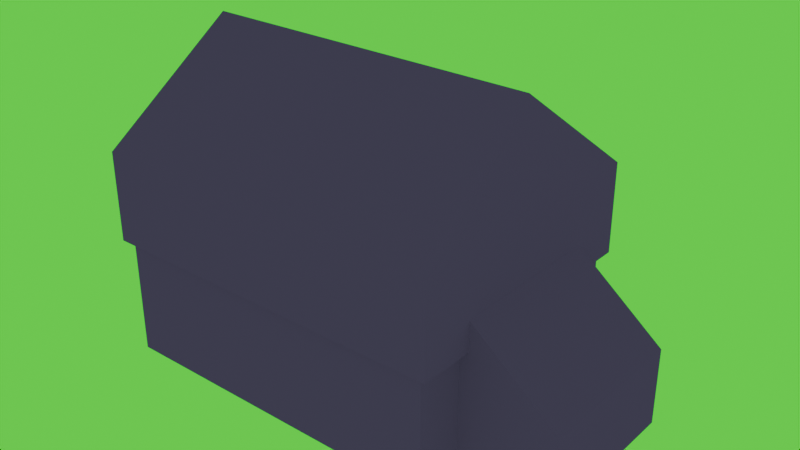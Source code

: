 # Source: tarm.blend  (saved by Blender 4.2.67; exported with 4.5.12 LTS)
import bpy
from mathutils import Matrix  # noqa: F401  (used for matrix-valued properties, if any)

bpy.ops.wm.read_factory_settings(use_empty=True)
scene = bpy.context.scene
scene.name = 'Scene'

# ---- world
world_world = bpy.data.worlds.new('World'); scene.world = world_world
world_world.use_nodes = True; world_world.node_tree.nodes.clear()
_N = world_world.node_tree.nodes; _L = world_world.node_tree.links
n0 = _N.new('ShaderNodeOutputWorld'); n0.name = 'World Output'; n0.location = (481, 407)
n1 = _N.new('ShaderNodeBackground'); n1.name = 'Background'; n1.location = (99, 421)
n1.inputs[0].default_value = (0.05088, 0.05088, 0.05088, 1.0)
n2 = _N.new('ShaderNodeBackground'); n2.name = 'Background.001'; n2.location = (81, 251)
n2.inputs[0].default_value = (0.06797, 0.06184, 0.1023, 1.0)
n3 = _N.new('ShaderNodeMixShader'); n3.name = 'Mix Shader'; n3.location = (265, 206)
n4 = _N.new('ShaderNodeBackground'); n4.name = 'Background.002'; n4.location = (79, 132)
n4.inputs[0].default_value = (0.001704, 1.0, 0.0, 1.0)
n5 = _N.new('ShaderNodeLightPath'); n5.name = 'Light Path'; n5.location = (-149, 221)
_L.new(n2.outputs[0], n3.inputs[1])
_L.new(n4.outputs[0], n3.inputs[2])
_L.new(n5.outputs[0], n3.inputs[0])
_L.new(n3.outputs[0], n0.inputs[0])
n0.is_active_output = True
world_world.color = (0.05088, 0.05088, 0.05088)
world_world.sun_shadow_jitter_overblur = 0.0

# ---- meshes
me_cube = bpy.data.meshes.new('Cube')
me_cube.from_pydata([(-3.667, -3.0, 0.0), (-3.667, 3.0, 0.0), (3.0, -3.0, 0.0), (3.0, 3.0, 0.0), (-3.667, -3.0, 3.5), (-3.667, 3.0, 3.5), (3.0, 3.0, 3.5), (3.0, -3.0, 3.5)], [], [(1, 3, 2, 0), (2, 7, 4, 0), (3, 6, 7, 2), (1, 5, 6, 3), (0, 4, 5, 1), (7, 6, 5, 4)])
_uv = me_cube.uv_layers.new(name='UVMap')
_uv.uv.foreach_set('vector', [0.125, 0.5, 0.375, 0.5, 0.375, 0.75, 0.125, 0.75, 0.375, 0.75, 0.5, 0.75, 0.5, 1.0, 0.375, 1.0, 0.375, 0.5, 0.5, 0.5, 0.5, 0.75, 0.375, 0.75, 0.375, 0.25, 0.5, 0.25, 0.5, 0.5, 0.375, 0.5, 0.375, 0.0, 0.5, 0.0, 0.5, 0.25, 0.375, 0.25, 0.5, 0.75, 0.5, 0.5, 0.5, 0.25, 0.5, 0.0])
me_cube.update()
me_cube_001 = bpy.data.meshes.new('Cube.001')
me_cube_001.from_pydata([(7.3, -2.324, 2.384e-07), (7.3, -2.324, 2.25), (7.3, 2.324, 2.384e-07), (7.3, 2.324, 2.25), (4.5, -2.324, 4.5), (4.5, 2.324, 4.5), (4.5, 2.324, 2.384e-07), (4.5, 2.324, 2.25), (4.5, -2.324, 2.384e-07), (4.5, -2.324, 2.25)], [], [(6, 7, 3, 2), (2, 3, 1, 0), (8, 6, 2, 0), (9, 1, 4), (1, 3, 5, 4), (3, 7, 5), (0, 1, 9, 8)])
_uv = me_cube_001.uv_layers.new(name='UVMap')
_uv.uv.foreach_set('vector', [0.375, 0.625, 0.625, 0.625, 0.625, 0.75, 0.375, 0.75, 0.375, 0.75, 0.625, 0.75, 0.625, 1.0, 0.375, 1.0, 0.125, 0.625, 0.375, 0.625, 0.375, 0.75, 0.125, 0.75, 0.625, 0.125, 0.625, 0.0, 0.625, 0.25, 0.625, 1.0, 0.625, 0.75, 0.625, 0.75, 0.625, 1.0, 0.625, 0.75, 0.625, 0.625, 0.625, 0.75, 0.375, 0.0, 0.625, 0.0, 0.625, 0.125, 0.375, 0.125])
me_cube_001.update()
me_cube_002 = bpy.data.meshes.new('Cube.002')
me_cube_002.from_pydata([(-3.833, -3.15, 6.062), (-3.833, 3.15, 6.062), (3.167, -3.15, 6.062), (3.167, 3.15, 6.062), (-3.667, 0.0, 9.0), (3.0, 0.0, 9.0), (-3.833, -3.15, 3.438), (-3.833, 3.15, 3.438), (3.167, 3.15, 3.438), (3.167, -3.15, 3.438)], [], [(6, 0, 1, 7), (7, 1, 3, 8), (8, 3, 2, 9), (9, 2, 0, 6), (3, 1, 4, 5), (2, 3, 5), (1, 0, 4), (0, 2, 5, 4), (9, 6, 7, 8)])
_uv = me_cube_002.uv_layers.new(name='UVMap')
_uv.uv.foreach_set('vector', [0.5, 0.0, 0.625, 0.0, 0.625, 0.25, 0.5, 0.25, 0.5, 0.25, 0.625, 0.25, 0.625, 0.5, 0.5, 0.5, 0.5, 0.5, 0.625, 0.5, 0.625, 0.75, 0.5, 0.75, 0.5, 0.75, 0.625, 0.75, 0.625, 1.0, 0.5, 1.0, 0.625, 0.5, 0.625, 0.25, 0.625, 0.25, 0.625, 0.5, 0.625, 0.75, 0.625, 0.5, 0.625, 0.75, 0.625, 0.25, 0.625, 0.0, 0.625, 0.25, 0.625, 1.0, 0.625, 0.75, 0.625, 0.75, 0.625, 1.0, 0.5, 0.75, 0.5, 0.0, 0.5, 0.25, 0.5, 0.5])
me_cube_002.update()

# ---- objects
ob_cube = bpy.data.objects.new('Cube', me_cube)
ob_cube_001 = bpy.data.objects.new('Cube.001', me_cube_001)
ob_cube_002 = bpy.data.objects.new('Cube.002', me_cube_002)

# ---- transforms, parenting, visibility, modifiers, constraints
ob_cube.location = (0.0, 0.0, 0.0)
ob_cube.scale = (1.5, 1.25, 1.0)
ob_cube_001.location = (0.0, 0.0, 0.0)
ob_cube_002.location = (0.0, 0.0, 0.0)
ob_cube_002.scale = (1.5, 1.25, 1.0)

# ---- collection membership
scene.collection.objects.link(ob_cube)
scene.collection.objects.link(ob_cube_001)
scene.collection.objects.link(ob_cube_002)

# ---- scene / render settings (as saved in the file)
scene.frame_start = 1; scene.frame_end = 250; scene.frame_set(1)
scene.render.engine = 'BLENDER_EEVEE_NEXT'
scene.cycles.samples = 64
bpy.context.view_layer.update()

# ---- added for rendering (the .blend has no active camera): camera
cam_auto = bpy.data.cameras.new('AutoCamera')
cam_auto.lens = 50.0
cam_auto.sensor_width = 36.0
cam_auto.clip_end = 1000.0
ob_auto_camera = bpy.data.objects.new('AutoCamera', cam_auto)
scene.collection.objects.link(ob_auto_camera)
ob_auto_camera.location = (17.1522, -19.6527, 17.6018)
ob_auto_camera.rotation_euler = (1.09748, -7.21219e-08, 0.694738)
scene.camera = ob_auto_camera
bpy.context.view_layer.update()
